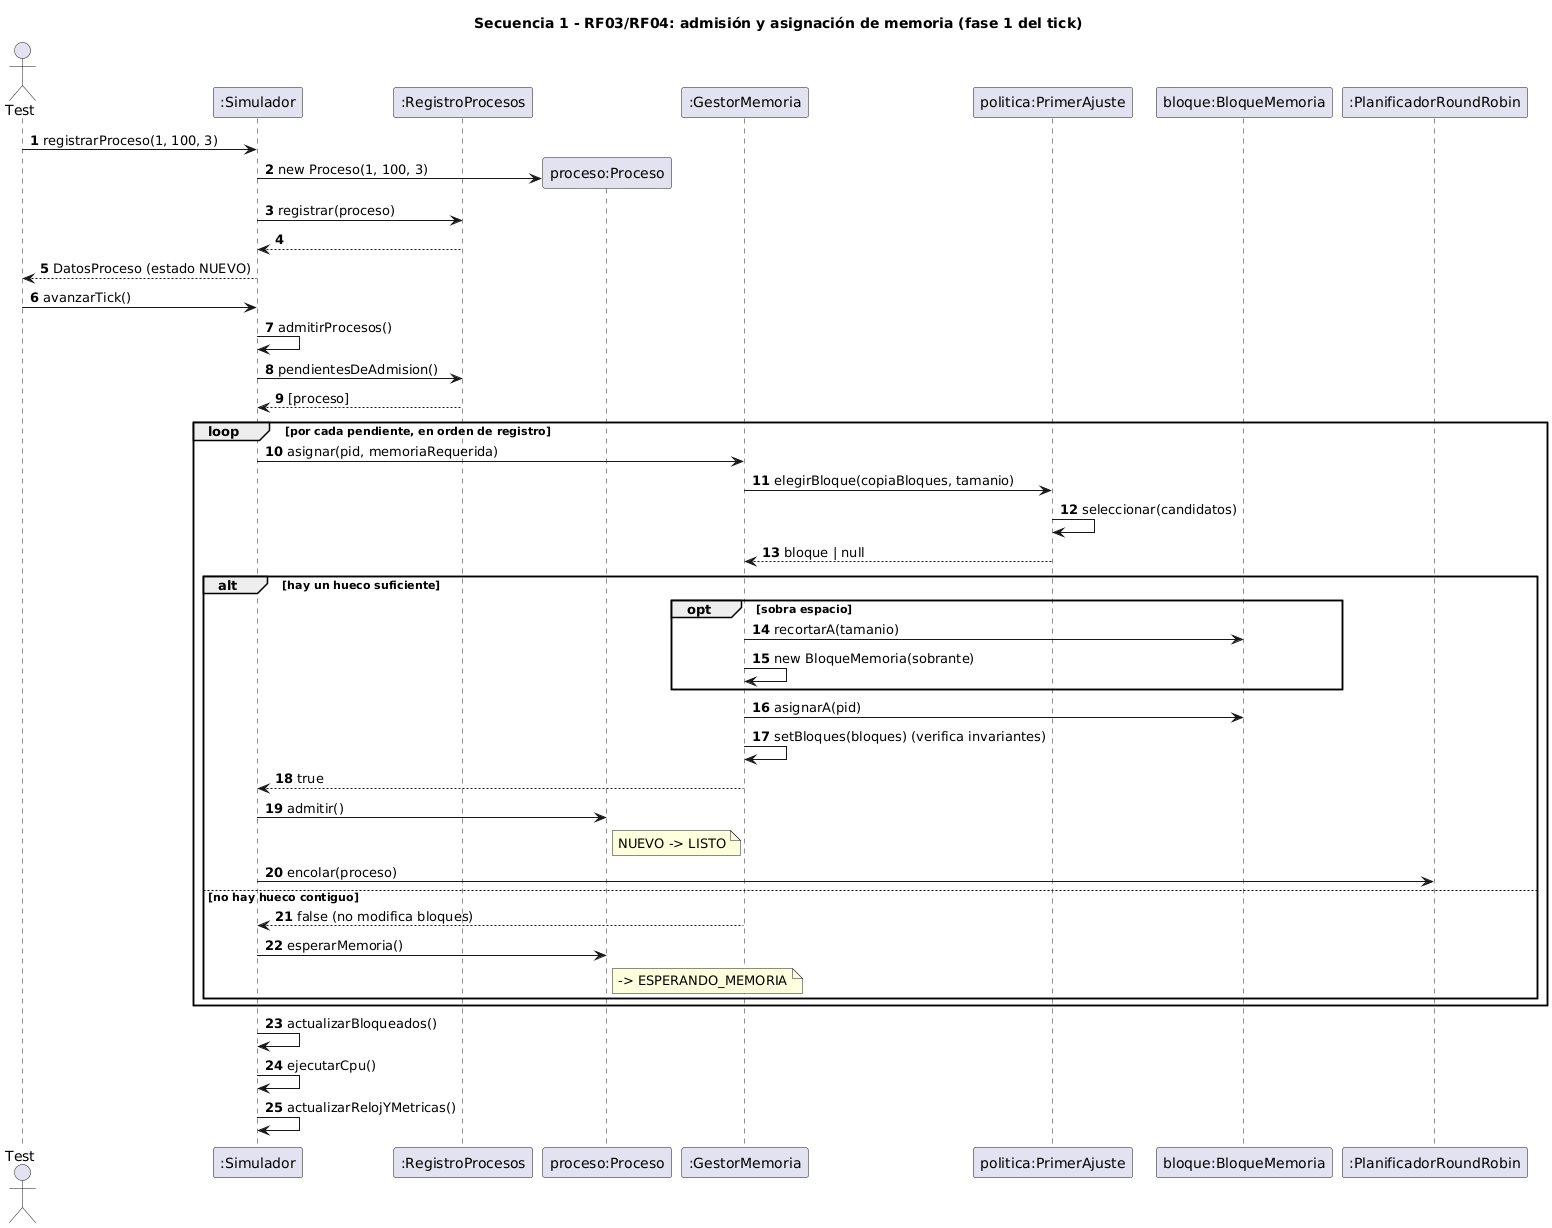

The diagram above was rendered by PlantUML. Its source (embedded in the PNG):
@startuml secuencia-1-admision-memoria
title Secuencia 1 - RF03/RF04: admisión y asignación de memoria (fase 1 del tick)
autonumber
actor Test
participant ":Simulador" as S
participant ":RegistroProcesos" as R
participant "proceso:Proceso" as P
participant ":GestorMemoria" as M
participant "politica:PrimerAjuste" as POL
participant "bloque:BloqueMemoria" as B
participant ":PlanificadorRoundRobin" as PL

Test -> S : registrarProceso(1, 100, 3)
S -> P ** : new Proceso(1, 100, 3)
S -> R : registrar(proceso)
R --> S
S --> Test : DatosProceso (estado NUEVO)

Test -> S : avanzarTick()
S -> S : admitirProcesos()
S -> R : pendientesDeAdmision()
R --> S : [proceso]
loop por cada pendiente, en orden de registro
  S -> M : asignar(pid, memoriaRequerida)
  M -> POL : elegirBloque(copiaBloques, tamanio)
  POL -> POL : seleccionar(candidatos)
  POL --> M : bloque | null
  alt hay un hueco suficiente
    opt sobra espacio
      M -> B : recortarA(tamanio)
      M -> M : new BloqueMemoria(sobrante)
    end
    M -> B : asignarA(pid)
    M -> M : setBloques(bloques) (verifica invariantes)
    M --> S : true
    S -> P : admitir()
    note right of P : NUEVO -> LISTO
    S -> PL : encolar(proceso)
  else no hay hueco contiguo
    M --> S : false (no modifica bloques)
    S -> P : esperarMemoria()
    note right of P : -> ESPERANDO_MEMORIA
  end
end
S -> S : actualizarBloqueados()
S -> S : ejecutarCpu()
S -> S : actualizarRelojYMetricas()
@enduml